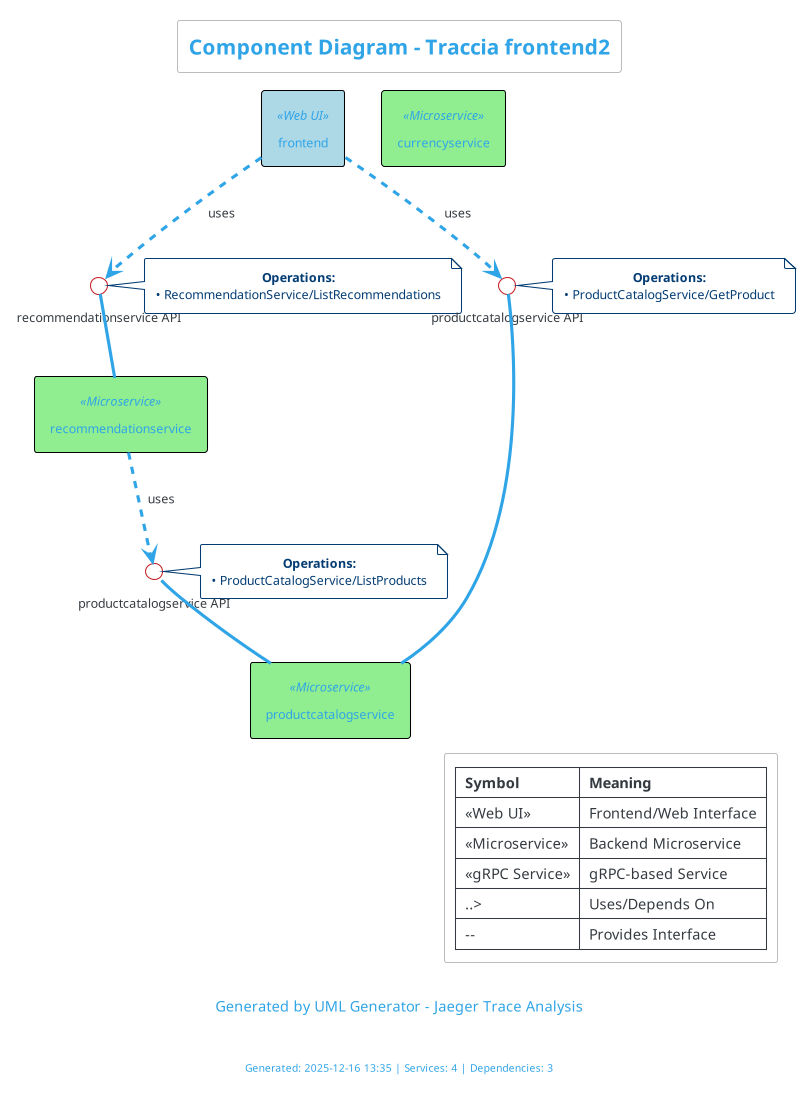

The diagram above was rendered by PlantUML. Its source (embedded in the PNG):
@startuml
!theme cerulean-outline

skinparam componentStyle rectangle
skinparam shadowing false
skinparam roundcorner 5
skinparam defaultTextAlignment center

skinparam component {
  BackgroundColor<<Web UI>> LightBlue
  BackgroundColor<<Microservice>> LightGreen
  BackgroundColor<<gRPC Service>> PaleGreen
  BackgroundColor<<Database>> LightYellow
  BackgroundColor<<Cache>> Wheat
  BorderColor Black
  FontSize 12
}

title Component Diagram - Traccia frontend2

caption Generated by UML Generator - Jaeger Trace Analysis

' Service Components
component "recommendationservice" <<Microservice>>
component "currencyservice" <<Microservice>>
component "productcatalogservice" <<Microservice>>
component "frontend" <<Web UI>>

' Service interfaces and dependencies
interface "productcatalogservice API" as I0
"recommendationservice" ..> I0 : uses
I0 -- "productcatalogservice"
note right of I0
  **Operations:**
  • ProductCatalogService/ListProducts
end note

interface "recommendationservice API" as I1
"frontend" ..> I1 : uses
I1 -- "recommendationservice"
note right of I1
  **Operations:**
  • RecommendationService/ListRecommendations
end note

interface "productcatalogservice API" as I2
"frontend" ..> I2 : uses
I2 -- "productcatalogservice"
note right of I2
  **Operations:**
  • ProductCatalogService/GetProduct
end note

legend right
  |= Symbol |= Meaning |
  | <<Web UI>> | Frontend/Web Interface |
  | <<Microservice>> | Backend Microservice |
  | <<gRPC Service>> | gRPC-based Service |
  | ..> | Uses/Depends On |
  | -- | Provides Interface |
endlegend

footer
Generated: 2025-12-16 13:35 | Services: 4 | Dependencies: 3
endfooter

@enduml